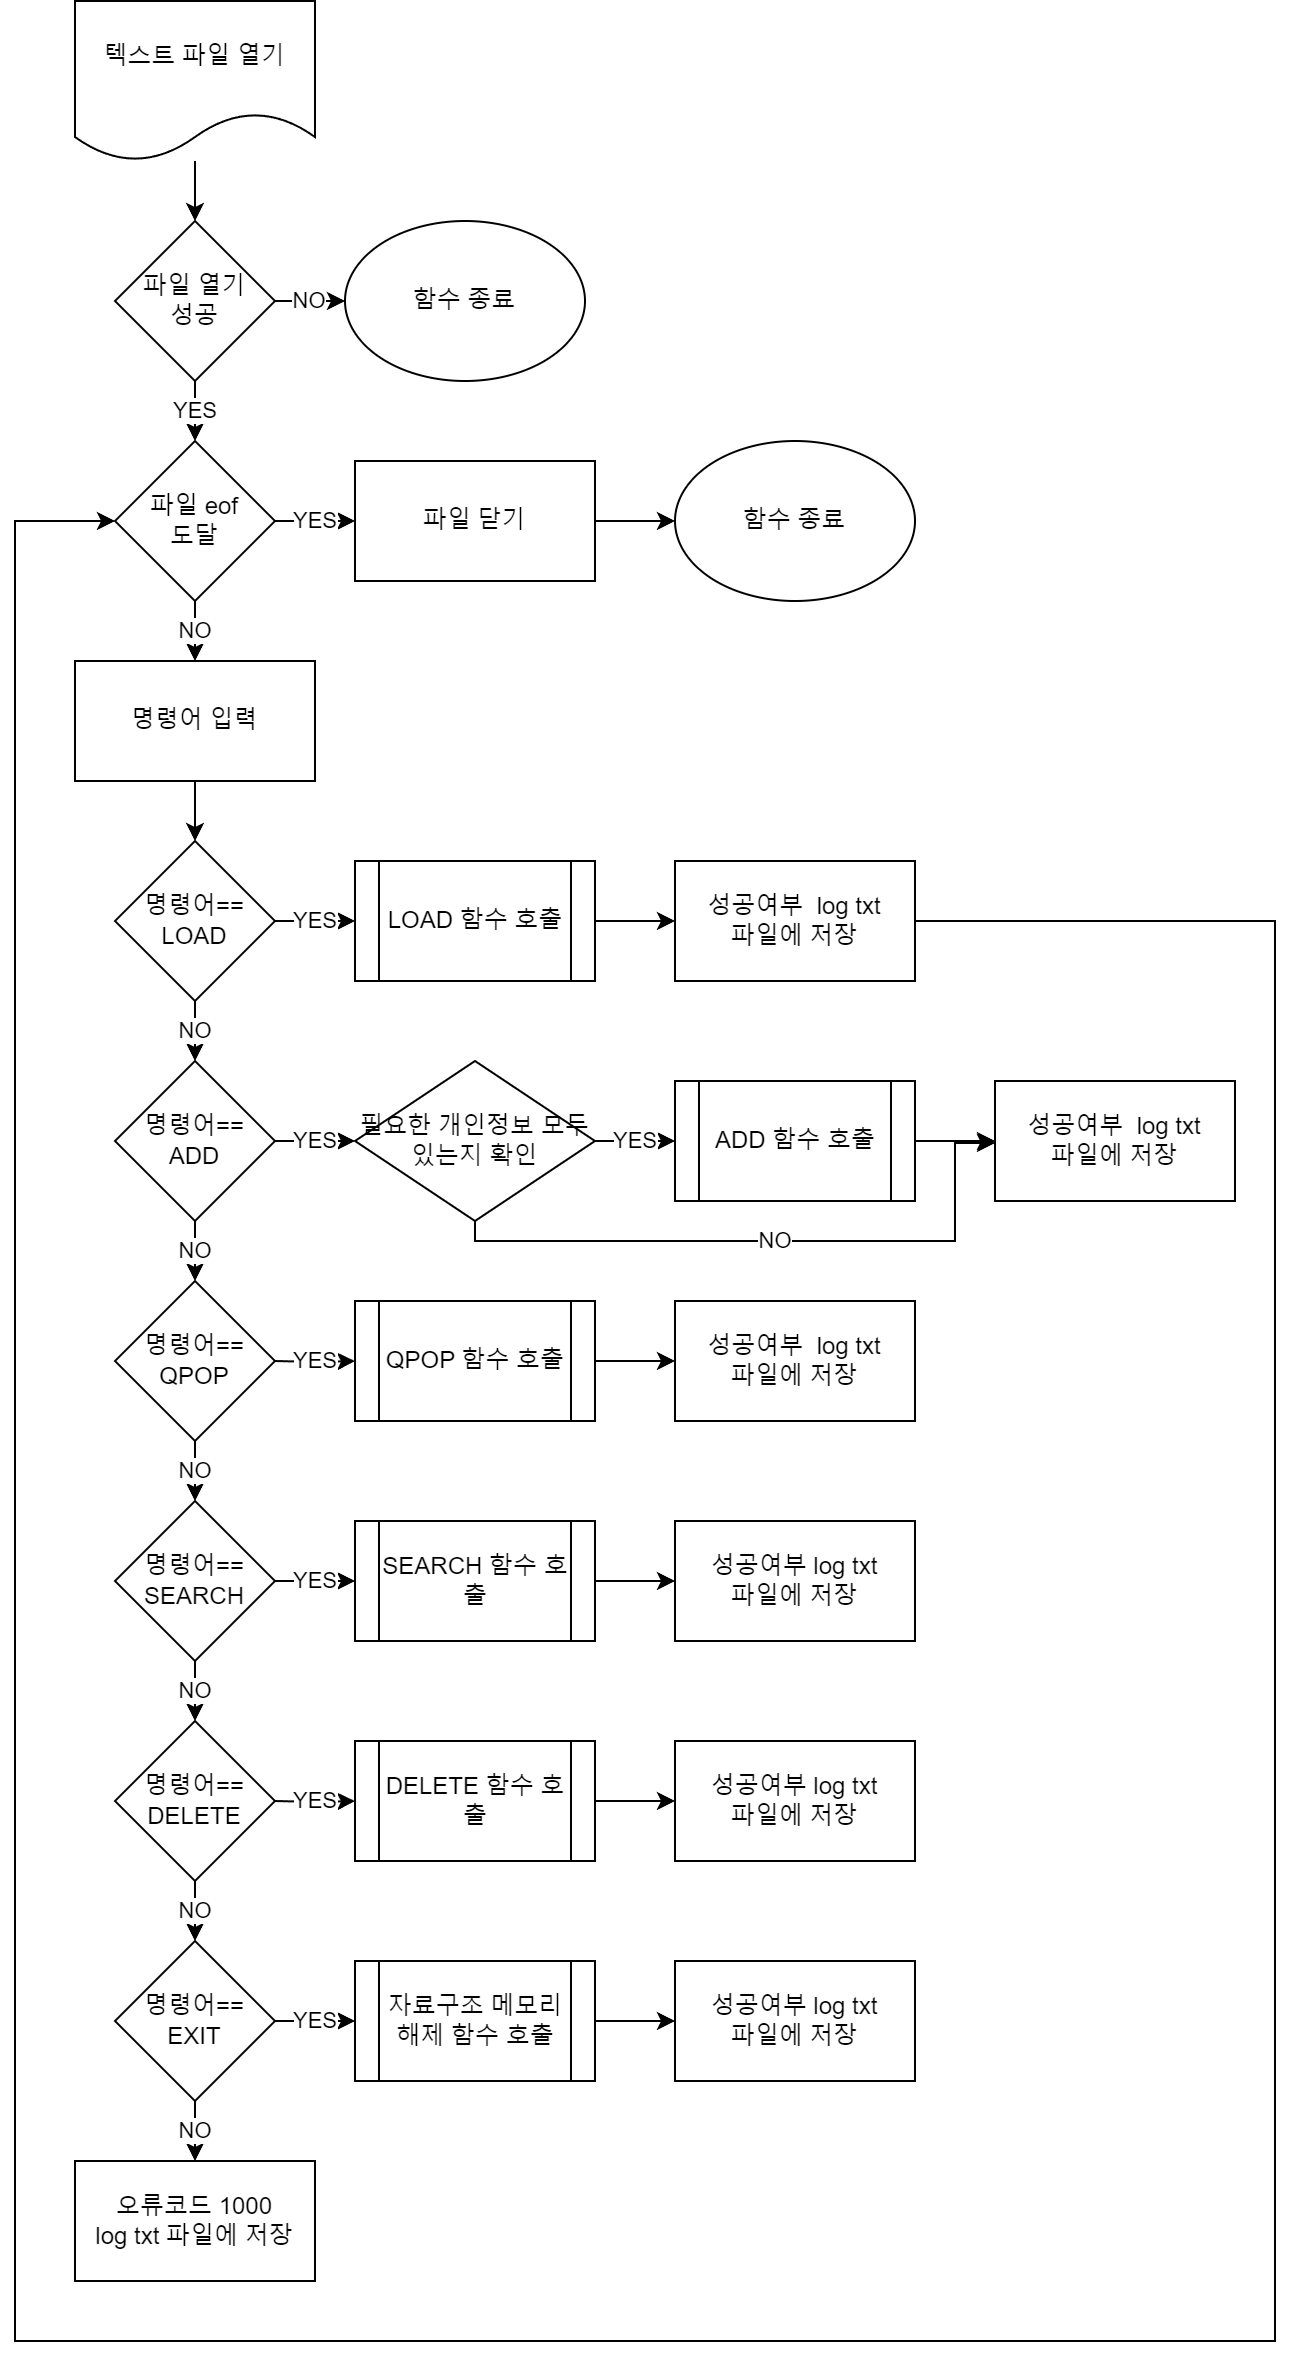

The diagram above was exported from draw.io. Its source (the exported page's mxGraphModel, read from the mxfile embedded in the PNG):
<mxGraphModel dx="1323" dy="785" grid="1" gridSize="10" guides="1" tooltips="1" connect="1" arrows="1" fold="1" page="1" pageScale="1" pageWidth="850" pageHeight="1100" math="0" shadow="0">
  <root>
    <mxCell id="0" />
    <mxCell id="1" parent="0" />
    <mxCell id="W4mjt8yLjcQtxLQHdIOI-4" value="" style="edgeStyle=orthogonalEdgeStyle;rounded=0;orthogonalLoop=1;jettySize=auto;html=1;" edge="1" parent="1" source="W4mjt8yLjcQtxLQHdIOI-2" target="W4mjt8yLjcQtxLQHdIOI-3">
      <mxGeometry relative="1" as="geometry" />
    </mxCell>
    <mxCell id="W4mjt8yLjcQtxLQHdIOI-2" value="텍스트 파일 열기" style="shape=document;whiteSpace=wrap;html=1;boundedLbl=1;" vertex="1" parent="1">
      <mxGeometry x="170" y="40" width="120" height="80" as="geometry" />
    </mxCell>
    <mxCell id="W4mjt8yLjcQtxLQHdIOI-7" value="NO" style="edgeStyle=orthogonalEdgeStyle;rounded=0;orthogonalLoop=1;jettySize=auto;html=1;" edge="1" parent="1" source="W4mjt8yLjcQtxLQHdIOI-3" target="W4mjt8yLjcQtxLQHdIOI-6">
      <mxGeometry relative="1" as="geometry" />
    </mxCell>
    <mxCell id="W4mjt8yLjcQtxLQHdIOI-11" value="YES" style="edgeStyle=orthogonalEdgeStyle;rounded=0;orthogonalLoop=1;jettySize=auto;html=1;" edge="1" parent="1" source="W4mjt8yLjcQtxLQHdIOI-3" target="W4mjt8yLjcQtxLQHdIOI-10">
      <mxGeometry relative="1" as="geometry" />
    </mxCell>
    <mxCell id="W4mjt8yLjcQtxLQHdIOI-3" value="파일 열기&lt;br&gt;성공" style="rhombus;whiteSpace=wrap;html=1;" vertex="1" parent="1">
      <mxGeometry x="190" y="150" width="80" height="80" as="geometry" />
    </mxCell>
    <mxCell id="W4mjt8yLjcQtxLQHdIOI-6" value="함수 종료" style="ellipse;whiteSpace=wrap;html=1;" vertex="1" parent="1">
      <mxGeometry x="305" y="150" width="120" height="80" as="geometry" />
    </mxCell>
    <mxCell id="W4mjt8yLjcQtxLQHdIOI-13" value="YES" style="edgeStyle=orthogonalEdgeStyle;rounded=0;orthogonalLoop=1;jettySize=auto;html=1;" edge="1" parent="1" source="W4mjt8yLjcQtxLQHdIOI-10" target="W4mjt8yLjcQtxLQHdIOI-12">
      <mxGeometry relative="1" as="geometry" />
    </mxCell>
    <mxCell id="W4mjt8yLjcQtxLQHdIOI-17" value="NO" style="edgeStyle=orthogonalEdgeStyle;rounded=0;orthogonalLoop=1;jettySize=auto;html=1;" edge="1" parent="1" source="W4mjt8yLjcQtxLQHdIOI-10" target="W4mjt8yLjcQtxLQHdIOI-16">
      <mxGeometry relative="1" as="geometry" />
    </mxCell>
    <mxCell id="W4mjt8yLjcQtxLQHdIOI-10" value="파일 eof&lt;br&gt;도달" style="rhombus;whiteSpace=wrap;html=1;" vertex="1" parent="1">
      <mxGeometry x="190" y="260" width="80" height="80" as="geometry" />
    </mxCell>
    <mxCell id="W4mjt8yLjcQtxLQHdIOI-15" value="" style="edgeStyle=orthogonalEdgeStyle;rounded=0;orthogonalLoop=1;jettySize=auto;html=1;" edge="1" parent="1" source="W4mjt8yLjcQtxLQHdIOI-12" target="W4mjt8yLjcQtxLQHdIOI-14">
      <mxGeometry relative="1" as="geometry" />
    </mxCell>
    <mxCell id="W4mjt8yLjcQtxLQHdIOI-12" value="파일 닫기" style="whiteSpace=wrap;html=1;" vertex="1" parent="1">
      <mxGeometry x="310" y="270" width="120" height="60" as="geometry" />
    </mxCell>
    <mxCell id="W4mjt8yLjcQtxLQHdIOI-14" value="함수 종료" style="ellipse;whiteSpace=wrap;html=1;" vertex="1" parent="1">
      <mxGeometry x="470" y="260" width="120" height="80" as="geometry" />
    </mxCell>
    <mxCell id="W4mjt8yLjcQtxLQHdIOI-19" value="" style="edgeStyle=orthogonalEdgeStyle;rounded=0;orthogonalLoop=1;jettySize=auto;html=1;" edge="1" parent="1" source="W4mjt8yLjcQtxLQHdIOI-16" target="W4mjt8yLjcQtxLQHdIOI-18">
      <mxGeometry relative="1" as="geometry" />
    </mxCell>
    <mxCell id="W4mjt8yLjcQtxLQHdIOI-16" value="명령어 입력" style="whiteSpace=wrap;html=1;" vertex="1" parent="1">
      <mxGeometry x="170" y="370" width="120" height="60" as="geometry" />
    </mxCell>
    <mxCell id="W4mjt8yLjcQtxLQHdIOI-23" value="YES" style="edgeStyle=orthogonalEdgeStyle;rounded=0;orthogonalLoop=1;jettySize=auto;html=1;" edge="1" parent="1" source="W4mjt8yLjcQtxLQHdIOI-18" target="W4mjt8yLjcQtxLQHdIOI-22">
      <mxGeometry relative="1" as="geometry" />
    </mxCell>
    <mxCell id="W4mjt8yLjcQtxLQHdIOI-28" value="NO" style="edgeStyle=orthogonalEdgeStyle;rounded=0;orthogonalLoop=1;jettySize=auto;html=1;" edge="1" parent="1" source="W4mjt8yLjcQtxLQHdIOI-18" target="W4mjt8yLjcQtxLQHdIOI-27">
      <mxGeometry relative="1" as="geometry" />
    </mxCell>
    <mxCell id="W4mjt8yLjcQtxLQHdIOI-18" value="명령어==&lt;br&gt;LOAD" style="rhombus;whiteSpace=wrap;html=1;" vertex="1" parent="1">
      <mxGeometry x="190" y="460" width="80" height="80" as="geometry" />
    </mxCell>
    <mxCell id="W4mjt8yLjcQtxLQHdIOI-26" value="" style="edgeStyle=orthogonalEdgeStyle;rounded=0;orthogonalLoop=1;jettySize=auto;html=1;" edge="1" parent="1" source="W4mjt8yLjcQtxLQHdIOI-22" target="W4mjt8yLjcQtxLQHdIOI-25">
      <mxGeometry relative="1" as="geometry" />
    </mxCell>
    <mxCell id="W4mjt8yLjcQtxLQHdIOI-22" value="LOAD 함수 호출" style="shape=process;whiteSpace=wrap;html=1;backgroundOutline=1;" vertex="1" parent="1">
      <mxGeometry x="310" y="470" width="120" height="60" as="geometry" />
    </mxCell>
    <mxCell id="W4mjt8yLjcQtxLQHdIOI-69" style="edgeStyle=orthogonalEdgeStyle;rounded=0;orthogonalLoop=1;jettySize=auto;html=1;entryX=0;entryY=0.5;entryDx=0;entryDy=0;" edge="1" parent="1" source="W4mjt8yLjcQtxLQHdIOI-25" target="W4mjt8yLjcQtxLQHdIOI-10">
      <mxGeometry relative="1" as="geometry">
        <mxPoint x="100" y="530" as="targetPoint" />
        <Array as="points">
          <mxPoint x="770" y="500" />
          <mxPoint x="770" y="1210" />
          <mxPoint x="140" y="1210" />
          <mxPoint x="140" y="300" />
        </Array>
      </mxGeometry>
    </mxCell>
    <mxCell id="W4mjt8yLjcQtxLQHdIOI-25" value="성공여부&amp;nbsp; log txt&lt;br&gt;파일에 저장" style="whiteSpace=wrap;html=1;" vertex="1" parent="1">
      <mxGeometry x="470" y="470" width="120" height="60" as="geometry" />
    </mxCell>
    <mxCell id="W4mjt8yLjcQtxLQHdIOI-34" value="NO" style="edgeStyle=orthogonalEdgeStyle;rounded=0;orthogonalLoop=1;jettySize=auto;html=1;" edge="1" parent="1" source="W4mjt8yLjcQtxLQHdIOI-27" target="W4mjt8yLjcQtxLQHdIOI-33">
      <mxGeometry relative="1" as="geometry" />
    </mxCell>
    <mxCell id="W4mjt8yLjcQtxLQHdIOI-44" value="YES" style="edgeStyle=orthogonalEdgeStyle;rounded=0;orthogonalLoop=1;jettySize=auto;html=1;" edge="1" parent="1" source="W4mjt8yLjcQtxLQHdIOI-27" target="W4mjt8yLjcQtxLQHdIOI-43">
      <mxGeometry relative="1" as="geometry" />
    </mxCell>
    <mxCell id="W4mjt8yLjcQtxLQHdIOI-27" value="명령어==&lt;br&gt;ADD" style="rhombus;whiteSpace=wrap;html=1;" vertex="1" parent="1">
      <mxGeometry x="190" y="570" width="80" height="80" as="geometry" />
    </mxCell>
    <mxCell id="W4mjt8yLjcQtxLQHdIOI-30" value="" style="edgeStyle=orthogonalEdgeStyle;rounded=0;orthogonalLoop=1;jettySize=auto;html=1;" edge="1" parent="1" source="W4mjt8yLjcQtxLQHdIOI-31" target="W4mjt8yLjcQtxLQHdIOI-32">
      <mxGeometry relative="1" as="geometry" />
    </mxCell>
    <mxCell id="W4mjt8yLjcQtxLQHdIOI-31" value="ADD 함수 호출" style="shape=process;whiteSpace=wrap;html=1;backgroundOutline=1;" vertex="1" parent="1">
      <mxGeometry x="470" y="580" width="120" height="60" as="geometry" />
    </mxCell>
    <mxCell id="W4mjt8yLjcQtxLQHdIOI-32" value="성공여부&amp;nbsp; log txt&lt;br&gt;파일에 저장" style="whiteSpace=wrap;html=1;" vertex="1" parent="1">
      <mxGeometry x="630" y="580" width="120" height="60" as="geometry" />
    </mxCell>
    <mxCell id="W4mjt8yLjcQtxLQHdIOI-40" value="NO" style="edgeStyle=orthogonalEdgeStyle;rounded=0;orthogonalLoop=1;jettySize=auto;html=1;" edge="1" parent="1" source="W4mjt8yLjcQtxLQHdIOI-33" target="W4mjt8yLjcQtxLQHdIOI-39">
      <mxGeometry relative="1" as="geometry" />
    </mxCell>
    <mxCell id="W4mjt8yLjcQtxLQHdIOI-33" value="명령어==&lt;br&gt;QPOP" style="rhombus;whiteSpace=wrap;html=1;" vertex="1" parent="1">
      <mxGeometry x="190" y="680" width="80" height="80" as="geometry" />
    </mxCell>
    <mxCell id="W4mjt8yLjcQtxLQHdIOI-35" value="YES" style="edgeStyle=orthogonalEdgeStyle;rounded=0;orthogonalLoop=1;jettySize=auto;html=1;" edge="1" parent="1" target="W4mjt8yLjcQtxLQHdIOI-37">
      <mxGeometry relative="1" as="geometry">
        <mxPoint x="270" y="720" as="sourcePoint" />
      </mxGeometry>
    </mxCell>
    <mxCell id="W4mjt8yLjcQtxLQHdIOI-36" value="" style="edgeStyle=orthogonalEdgeStyle;rounded=0;orthogonalLoop=1;jettySize=auto;html=1;" edge="1" parent="1" source="W4mjt8yLjcQtxLQHdIOI-37" target="W4mjt8yLjcQtxLQHdIOI-38">
      <mxGeometry relative="1" as="geometry" />
    </mxCell>
    <mxCell id="W4mjt8yLjcQtxLQHdIOI-37" value="QPOP 함수 호출" style="shape=process;whiteSpace=wrap;html=1;backgroundOutline=1;" vertex="1" parent="1">
      <mxGeometry x="310" y="690" width="120" height="60" as="geometry" />
    </mxCell>
    <mxCell id="W4mjt8yLjcQtxLQHdIOI-38" value="성공여부&amp;nbsp; log txt&lt;br&gt;파일에 저장" style="whiteSpace=wrap;html=1;" vertex="1" parent="1">
      <mxGeometry x="470" y="690" width="120" height="60" as="geometry" />
    </mxCell>
    <mxCell id="W4mjt8yLjcQtxLQHdIOI-48" value="YES" style="edgeStyle=orthogonalEdgeStyle;rounded=0;orthogonalLoop=1;jettySize=auto;html=1;" edge="1" parent="1" source="W4mjt8yLjcQtxLQHdIOI-39" target="W4mjt8yLjcQtxLQHdIOI-47">
      <mxGeometry relative="1" as="geometry" />
    </mxCell>
    <mxCell id="W4mjt8yLjcQtxLQHdIOI-52" value="NO" style="edgeStyle=orthogonalEdgeStyle;rounded=0;orthogonalLoop=1;jettySize=auto;html=1;" edge="1" parent="1" source="W4mjt8yLjcQtxLQHdIOI-39" target="W4mjt8yLjcQtxLQHdIOI-51">
      <mxGeometry relative="1" as="geometry" />
    </mxCell>
    <mxCell id="W4mjt8yLjcQtxLQHdIOI-39" value="명령어==&lt;br&gt;SEARCH" style="rhombus;whiteSpace=wrap;html=1;" vertex="1" parent="1">
      <mxGeometry x="190" y="790" width="80" height="80" as="geometry" />
    </mxCell>
    <mxCell id="W4mjt8yLjcQtxLQHdIOI-45" value="YES" style="edgeStyle=orthogonalEdgeStyle;rounded=0;orthogonalLoop=1;jettySize=auto;html=1;" edge="1" parent="1" source="W4mjt8yLjcQtxLQHdIOI-43" target="W4mjt8yLjcQtxLQHdIOI-31">
      <mxGeometry relative="1" as="geometry" />
    </mxCell>
    <mxCell id="W4mjt8yLjcQtxLQHdIOI-46" value="NO" style="edgeStyle=orthogonalEdgeStyle;rounded=0;orthogonalLoop=1;jettySize=auto;html=1;" edge="1" parent="1" source="W4mjt8yLjcQtxLQHdIOI-43">
      <mxGeometry relative="1" as="geometry">
        <mxPoint x="630" y="610" as="targetPoint" />
        <Array as="points">
          <mxPoint x="370" y="660" />
          <mxPoint x="610" y="660" />
          <mxPoint x="610" y="611" />
        </Array>
      </mxGeometry>
    </mxCell>
    <mxCell id="W4mjt8yLjcQtxLQHdIOI-43" value="필요한 개인정보 모두 있는지 확인" style="rhombus;whiteSpace=wrap;html=1;" vertex="1" parent="1">
      <mxGeometry x="310" y="570" width="120" height="80" as="geometry" />
    </mxCell>
    <mxCell id="W4mjt8yLjcQtxLQHdIOI-50" value="" style="edgeStyle=orthogonalEdgeStyle;rounded=0;orthogonalLoop=1;jettySize=auto;html=1;" edge="1" parent="1" source="W4mjt8yLjcQtxLQHdIOI-47" target="W4mjt8yLjcQtxLQHdIOI-49">
      <mxGeometry relative="1" as="geometry" />
    </mxCell>
    <mxCell id="W4mjt8yLjcQtxLQHdIOI-47" value="SEARCH 함수 호출" style="shape=process;whiteSpace=wrap;html=1;backgroundOutline=1;" vertex="1" parent="1">
      <mxGeometry x="310" y="800" width="120" height="60" as="geometry" />
    </mxCell>
    <mxCell id="W4mjt8yLjcQtxLQHdIOI-49" value="성공여부 log txt&lt;br&gt;파일에 저장" style="whiteSpace=wrap;html=1;" vertex="1" parent="1">
      <mxGeometry x="470" y="800" width="120" height="60" as="geometry" />
    </mxCell>
    <mxCell id="W4mjt8yLjcQtxLQHdIOI-58" value="NO" style="edgeStyle=orthogonalEdgeStyle;rounded=0;orthogonalLoop=1;jettySize=auto;html=1;" edge="1" parent="1" source="W4mjt8yLjcQtxLQHdIOI-51" target="W4mjt8yLjcQtxLQHdIOI-57">
      <mxGeometry relative="1" as="geometry" />
    </mxCell>
    <mxCell id="W4mjt8yLjcQtxLQHdIOI-51" value="명령어==&lt;br&gt;DELETE" style="rhombus;whiteSpace=wrap;html=1;direction=south;" vertex="1" parent="1">
      <mxGeometry x="190" y="900" width="80" height="80" as="geometry" />
    </mxCell>
    <mxCell id="W4mjt8yLjcQtxLQHdIOI-53" value="YES" style="edgeStyle=orthogonalEdgeStyle;rounded=0;orthogonalLoop=1;jettySize=auto;html=1;" edge="1" parent="1" target="W4mjt8yLjcQtxLQHdIOI-55">
      <mxGeometry relative="1" as="geometry">
        <mxPoint x="270" y="940" as="sourcePoint" />
      </mxGeometry>
    </mxCell>
    <mxCell id="W4mjt8yLjcQtxLQHdIOI-54" value="" style="edgeStyle=orthogonalEdgeStyle;rounded=0;orthogonalLoop=1;jettySize=auto;html=1;" edge="1" parent="1" source="W4mjt8yLjcQtxLQHdIOI-55" target="W4mjt8yLjcQtxLQHdIOI-56">
      <mxGeometry relative="1" as="geometry" />
    </mxCell>
    <mxCell id="W4mjt8yLjcQtxLQHdIOI-55" value="DELETE 함수 호출" style="shape=process;whiteSpace=wrap;html=1;backgroundOutline=1;" vertex="1" parent="1">
      <mxGeometry x="310" y="910" width="120" height="60" as="geometry" />
    </mxCell>
    <mxCell id="W4mjt8yLjcQtxLQHdIOI-56" value="성공여부 log txt&lt;br&gt;파일에 저장" style="whiteSpace=wrap;html=1;" vertex="1" parent="1">
      <mxGeometry x="470" y="910" width="120" height="60" as="geometry" />
    </mxCell>
    <mxCell id="W4mjt8yLjcQtxLQHdIOI-62" value="YES" style="edgeStyle=orthogonalEdgeStyle;rounded=0;orthogonalLoop=1;jettySize=auto;html=1;" edge="1" parent="1" source="W4mjt8yLjcQtxLQHdIOI-57" target="W4mjt8yLjcQtxLQHdIOI-61">
      <mxGeometry relative="1" as="geometry" />
    </mxCell>
    <mxCell id="W4mjt8yLjcQtxLQHdIOI-68" value="NO" style="edgeStyle=orthogonalEdgeStyle;rounded=0;orthogonalLoop=1;jettySize=auto;html=1;" edge="1" parent="1" source="W4mjt8yLjcQtxLQHdIOI-57" target="W4mjt8yLjcQtxLQHdIOI-67">
      <mxGeometry relative="1" as="geometry" />
    </mxCell>
    <mxCell id="W4mjt8yLjcQtxLQHdIOI-57" value="명령어==&lt;br&gt;EXIT" style="rhombus;whiteSpace=wrap;html=1;direction=south;" vertex="1" parent="1">
      <mxGeometry x="190" y="1010" width="80" height="80" as="geometry" />
    </mxCell>
    <mxCell id="W4mjt8yLjcQtxLQHdIOI-64" value="" style="edgeStyle=orthogonalEdgeStyle;rounded=0;orthogonalLoop=1;jettySize=auto;html=1;" edge="1" parent="1" source="W4mjt8yLjcQtxLQHdIOI-61" target="W4mjt8yLjcQtxLQHdIOI-63">
      <mxGeometry relative="1" as="geometry" />
    </mxCell>
    <mxCell id="W4mjt8yLjcQtxLQHdIOI-61" value="자료구조 메모리 해제 함수 호출" style="shape=process;whiteSpace=wrap;html=1;backgroundOutline=1;" vertex="1" parent="1">
      <mxGeometry x="310" y="1020" width="120" height="60" as="geometry" />
    </mxCell>
    <mxCell id="W4mjt8yLjcQtxLQHdIOI-63" value="성공여부 log txt&lt;br&gt;파일에 저장" style="whiteSpace=wrap;html=1;" vertex="1" parent="1">
      <mxGeometry x="470" y="1020" width="120" height="60" as="geometry" />
    </mxCell>
    <mxCell id="W4mjt8yLjcQtxLQHdIOI-67" value="오류코드 1000&lt;br&gt;log txt 파일에 저장" style="whiteSpace=wrap;html=1;" vertex="1" parent="1">
      <mxGeometry x="170" y="1120" width="120" height="60" as="geometry" />
    </mxCell>
  </root>
</mxGraphModel>